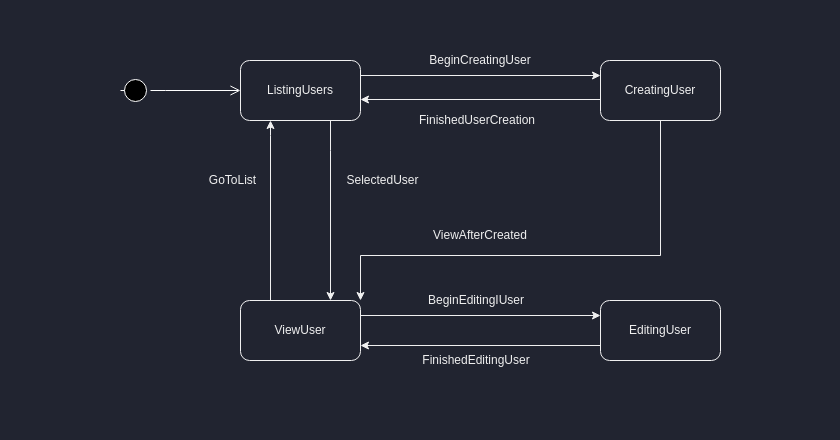

The diagram above was exported from draw.io. Its source (the exported page's mxGraphModel, read from the mxfile embedded in the PNG):
<mxGraphModel dx="880" dy="595" grid="1" gridSize="15" guides="1" tooltips="1" connect="1" arrows="1" fold="1" page="1" pageScale="1" pageWidth="840" pageHeight="440" background="#212430" math="0" shadow="0">
  <root>
    <mxCell id="0" />
    <mxCell id="1" parent="0" />
    <mxCell id="_DwXpucbTd_oCdPPs3LE-7" value="" style="edgeStyle=orthogonalEdgeStyle;rounded=0;orthogonalLoop=1;jettySize=auto;html=1;exitX=0.75;exitY=1;exitDx=0;exitDy=0;entryX=0.75;entryY=0;entryDx=0;entryDy=0;" edge="1" parent="1" source="_DwXpucbTd_oCdPPs3LE-1" target="_DwXpucbTd_oCdPPs3LE-3">
      <mxGeometry relative="1" as="geometry">
        <Array as="points">
          <mxPoint x="330" y="150" />
          <mxPoint x="330" y="150" />
        </Array>
      </mxGeometry>
    </mxCell>
    <mxCell id="_DwXpucbTd_oCdPPs3LE-13" style="edgeStyle=orthogonalEdgeStyle;rounded=0;orthogonalLoop=1;jettySize=auto;html=1;exitX=1;exitY=0.25;exitDx=0;exitDy=0;entryX=0;entryY=0.25;entryDx=0;entryDy=0;" edge="1" parent="1" source="_DwXpucbTd_oCdPPs3LE-1" target="_DwXpucbTd_oCdPPs3LE-2">
      <mxGeometry relative="1" as="geometry">
        <mxPoint x="480" y="75" as="targetPoint" />
        <Array as="points" />
      </mxGeometry>
    </mxCell>
    <mxCell id="_DwXpucbTd_oCdPPs3LE-1" value="ListingUsers" style="rounded=1;whiteSpace=wrap;html=1;fillColor=none;" vertex="1" parent="1">
      <mxGeometry x="240" y="60" width="120" height="60" as="geometry" />
    </mxCell>
    <mxCell id="_DwXpucbTd_oCdPPs3LE-16" style="edgeStyle=orthogonalEdgeStyle;rounded=0;orthogonalLoop=1;jettySize=auto;html=1;entryX=1;entryY=0.65;entryDx=0;entryDy=0;exitX=0;exitY=0.65;exitDx=0;exitDy=0;exitPerimeter=0;entryPerimeter=0;" edge="1" parent="1" source="_DwXpucbTd_oCdPPs3LE-2" target="_DwXpucbTd_oCdPPs3LE-1">
      <mxGeometry relative="1" as="geometry" />
    </mxCell>
    <mxCell id="_DwXpucbTd_oCdPPs3LE-2" value="CreatingUser" style="rounded=1;whiteSpace=wrap;html=1;fillColor=none;" vertex="1" parent="1">
      <mxGeometry x="600" y="60" width="120" height="60" as="geometry" />
    </mxCell>
    <mxCell id="_DwXpucbTd_oCdPPs3LE-6" value="" style="edgeStyle=orthogonalEdgeStyle;rounded=0;orthogonalLoop=1;jettySize=auto;html=1;exitX=0.25;exitY=0;exitDx=0;exitDy=0;" edge="1" parent="1" source="_DwXpucbTd_oCdPPs3LE-3" target="_DwXpucbTd_oCdPPs3LE-1">
      <mxGeometry relative="1" as="geometry">
        <mxPoint x="300" y="180" as="sourcePoint" />
        <Array as="points">
          <mxPoint x="270" y="135" />
          <mxPoint x="270" y="135" />
        </Array>
      </mxGeometry>
    </mxCell>
    <mxCell id="_DwXpucbTd_oCdPPs3LE-12" style="edgeStyle=orthogonalEdgeStyle;rounded=0;orthogonalLoop=1;jettySize=auto;html=1;entryX=0;entryY=0.25;entryDx=0;entryDy=0;exitX=1;exitY=0.25;exitDx=0;exitDy=0;" edge="1" parent="1" source="_DwXpucbTd_oCdPPs3LE-3" target="_DwXpucbTd_oCdPPs3LE-10">
      <mxGeometry relative="1" as="geometry" />
    </mxCell>
    <mxCell id="_DwXpucbTd_oCdPPs3LE-3" value="ViewUser" style="rounded=1;whiteSpace=wrap;html=1;fillColor=none;" vertex="1" parent="1">
      <mxGeometry x="240" y="300" width="120" height="60" as="geometry" />
    </mxCell>
    <mxCell id="_DwXpucbTd_oCdPPs3LE-5" value="" style="edgeStyle=orthogonalEdgeStyle;html=1;verticalAlign=bottom;endArrow=open;endSize=8;strokeColor=#FFFFFF;rounded=0;entryX=0;entryY=0.5;entryDx=0;entryDy=0;startArrow=none;" edge="1" source="_DwXpucbTd_oCdPPs3LE-4" parent="1" target="_DwXpucbTd_oCdPPs3LE-1">
      <mxGeometry relative="1" as="geometry">
        <mxPoint x="150" y="135" as="targetPoint" />
        <mxPoint x="135" y="90" as="sourcePoint" />
        <Array as="points">
          <mxPoint x="165" y="90" />
          <mxPoint x="165" y="90" />
        </Array>
      </mxGeometry>
    </mxCell>
    <mxCell id="_DwXpucbTd_oCdPPs3LE-9" value="SelectedUser" style="text;html=1;strokeColor=none;fillColor=none;align=center;verticalAlign=middle;whiteSpace=wrap;rounded=0;" vertex="1" parent="1">
      <mxGeometry x="330" y="165" width="105" height="30" as="geometry" />
    </mxCell>
    <mxCell id="_DwXpucbTd_oCdPPs3LE-18" style="edgeStyle=orthogonalEdgeStyle;rounded=0;orthogonalLoop=1;jettySize=auto;html=1;entryX=1;entryY=0.75;entryDx=0;entryDy=0;exitX=0;exitY=0.75;exitDx=0;exitDy=0;" edge="1" parent="1" source="_DwXpucbTd_oCdPPs3LE-10" target="_DwXpucbTd_oCdPPs3LE-3">
      <mxGeometry relative="1" as="geometry" />
    </mxCell>
    <mxCell id="_DwXpucbTd_oCdPPs3LE-10" value="EditingUser" style="rounded=1;whiteSpace=wrap;html=1;fillColor=none;" vertex="1" parent="1">
      <mxGeometry x="600" y="300" width="120" height="60" as="geometry" />
    </mxCell>
    <mxCell id="_DwXpucbTd_oCdPPs3LE-11" value="GoToList" style="text;html=1;strokeColor=none;fillColor=none;align=center;verticalAlign=middle;whiteSpace=wrap;rounded=0;" vertex="1" parent="1">
      <mxGeometry x="195" y="165" width="75" height="30" as="geometry" />
    </mxCell>
    <mxCell id="_DwXpucbTd_oCdPPs3LE-14" value="BeginCreatingUser" style="text;html=1;strokeColor=none;fillColor=none;align=center;verticalAlign=middle;whiteSpace=wrap;rounded=0;" vertex="1" parent="1">
      <mxGeometry x="420" y="45" width="120" height="30" as="geometry" />
    </mxCell>
    <mxCell id="_DwXpucbTd_oCdPPs3LE-17" value="FinishedUserCreation" style="text;html=1;strokeColor=none;fillColor=none;align=center;verticalAlign=middle;whiteSpace=wrap;rounded=0;" vertex="1" parent="1">
      <mxGeometry x="412.5" y="105" width="127.5" height="30" as="geometry" />
    </mxCell>
    <mxCell id="_DwXpucbTd_oCdPPs3LE-19" value="BeginEditingIUser" style="text;html=1;strokeColor=none;fillColor=none;align=center;verticalAlign=middle;whiteSpace=wrap;rounded=0;" vertex="1" parent="1">
      <mxGeometry x="416.25" y="285" width="120" height="30" as="geometry" />
    </mxCell>
    <mxCell id="_DwXpucbTd_oCdPPs3LE-20" value="FinishedEditingUser" style="text;html=1;strokeColor=none;fillColor=none;align=center;verticalAlign=middle;whiteSpace=wrap;rounded=0;" vertex="1" parent="1">
      <mxGeometry x="416.25" y="345" width="120" height="30" as="geometry" />
    </mxCell>
    <mxCell id="_DwXpucbTd_oCdPPs3LE-22" value="" style="edgeStyle=orthogonalEdgeStyle;html=1;verticalAlign=bottom;endArrow=none;endSize=8;strokeColor=#FFFFFF;rounded=0;entryX=0;entryY=0.5;entryDx=0;entryDy=0;" edge="1" parent="1" target="_DwXpucbTd_oCdPPs3LE-4">
      <mxGeometry relative="1" as="geometry">
        <mxPoint x="240" y="90" as="targetPoint" />
        <mxPoint x="135" y="90" as="sourcePoint" />
        <Array as="points" />
      </mxGeometry>
    </mxCell>
    <mxCell id="_DwXpucbTd_oCdPPs3LE-4" value="" style="ellipse;html=1;shape=startState;fillColor=#000000;strokeColor=#FFFFFF;" vertex="1" parent="1">
      <mxGeometry x="120" y="75" width="30" height="30" as="geometry" />
    </mxCell>
    <mxCell id="_DwXpucbTd_oCdPPs3LE-24" style="edgeStyle=orthogonalEdgeStyle;rounded=0;orthogonalLoop=1;jettySize=auto;html=1;entryX=1;entryY=0;entryDx=0;entryDy=0;exitX=0.5;exitY=1;exitDx=0;exitDy=0;" edge="1" parent="1" source="_DwXpucbTd_oCdPPs3LE-2" target="_DwXpucbTd_oCdPPs3LE-3">
      <mxGeometry relative="1" as="geometry">
        <mxPoint x="615" y="114" as="sourcePoint" />
        <mxPoint x="375" y="114" as="targetPoint" />
        <Array as="points">
          <mxPoint x="660" y="255" />
          <mxPoint x="360" y="255" />
        </Array>
      </mxGeometry>
    </mxCell>
    <mxCell id="_DwXpucbTd_oCdPPs3LE-25" value="ViewAfterCreated" style="text;html=1;strokeColor=none;fillColor=none;align=center;verticalAlign=middle;whiteSpace=wrap;rounded=0;" vertex="1" parent="1">
      <mxGeometry x="420" y="220" width="120" height="30" as="geometry" />
    </mxCell>
  </root>
</mxGraphModel>